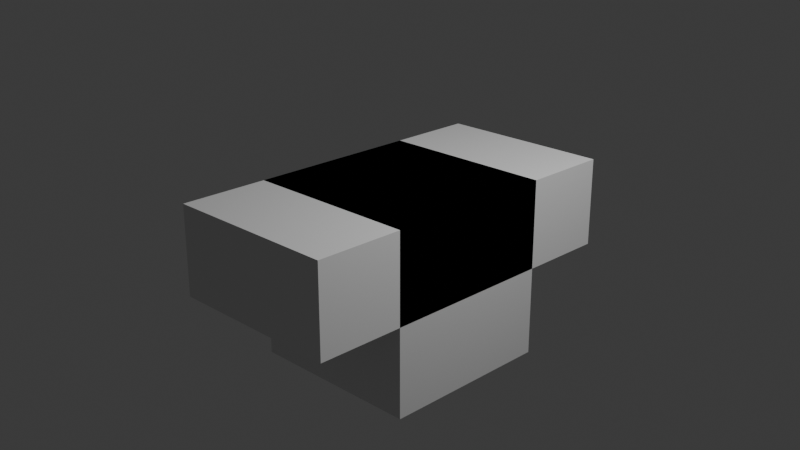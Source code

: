 # Source: precision_checkpoint.blend  (saved by Blender 5.2.44; exported with 4.5.12 LTS)
import bpy
from mathutils import Matrix  # noqa: F401  (used for matrix-valued properties, if any)

bpy.ops.wm.read_factory_settings(use_empty=True)
scene = bpy.context.scene
scene.name = 'Scene'

# ---- collections
col_collection = bpy.data.collections.new('Collection'); scene.collection.children.link(col_collection)

# ---- materials (node trees are filled in below, after node groups)
mat_material = bpy.data.materials.new('Material')
mat_material.alpha_threshold = 0.0
mat_material.use_backface_culling_lightprobe_volume = False
mat_material.roughness = 0.5
mat_material.line_color = (0.0, 0.0, 0.0, 1.0)

# ---- material node trees
mat_material.use_nodes = True; mat_material.node_tree.nodes.clear()
_N = mat_material.node_tree.nodes; _L = mat_material.node_tree.links
n0 = _N.new('ShaderNodeOutputMaterial'); n0.name = 'Material Output'; n0.location = (200, 100)
n1 = _N.new('ShaderNodeBsdfPrincipled'); n1.name = 'Principled BSDF'; n1.location = (-200, 100)
n1.inputs[10].default_value = 0.005
_L.new(n1.outputs[0], n0.inputs[0])
n0.is_active_output = True

# ---- world
world_world = bpy.data.worlds.new('World'); scene.world = world_world
world_world.use_nodes = True; world_world.node_tree.nodes.clear()
_N = world_world.node_tree.nodes; _L = world_world.node_tree.links
n0 = _N.new('ShaderNodeOutputWorld'); n0.name = 'World Output'; n0.location = (200, 100)
n1 = _N.new('ShaderNodeBackground'); n1.name = 'Background'; n1.location = (-200, 100)
n1.inputs[0].default_value = (0.05088, 0.05088, 0.05088, 1.0)
_L.new(n1.outputs[0], n0.inputs[0])
n0.is_active_output = True
world_world.color = (0.05088, 0.05088, 0.05088)
world_world.sun_shadow_jitter_overblur = 0.0

# ---- cameras
cam_camera = bpy.data.cameras.new('Camera')
cam_camera.clip_end = 100.0
cam_camera.ortho_scale = 7.314

# ---- lights
light_light = bpy.data.lights.new('Light', 'POINT')
light_light.energy = 1000.0
light_light.shadow_soft_size = 0.1

# ---- meshes
me_cube = bpy.data.meshes.new('Cube')
me_cube.from_pydata([(1.0, 1.0, 1.0), (1.0, 1.0, -1.0), (1.0, -1.0, 1.0), (1.0, -1.0, -1.0), (-1.0, 1.0, 1.0), (-1.0, 1.0, -1.0), (-1.0, -1.0, 1.0), (-1.0, -1.0, -1.0)], [], [(0, 4, 6, 2), (3, 2, 6, 7), (7, 6, 4, 5), (5, 1, 3, 7), (1, 0, 2, 3), (5, 4, 0, 1)])
_uv = me_cube.uv_layers.new(name='UVMap')
_uv.uv.foreach_set('vector', [0.625, 0.5, 0.875, 0.5, 0.875, 0.75, 0.625, 0.75, 0.375, 0.75, 0.625, 0.75, 0.625, 1.0, 0.375, 1.0, 0.375, 0.0, 0.625, 0.0, 0.625, 0.25, 0.375, 0.25, 0.125, 0.5, 0.375, 0.5, 0.375, 0.75, 0.125, 0.75, 0.375, 0.5, 0.625, 0.5, 0.625, 0.75, 0.375, 0.75, 0.375, 0.25, 0.625, 0.25, 0.625, 0.5, 0.375, 0.5])
me_cube.materials.append(mat_material)
me_cube.use_mirror_vertex_groups = False
me_cube.update()
me_x = bpy.data.meshes.new('立方体')
me_x.from_pydata([(-1.0, -2.0, -0.5), (-1.0, -2.0, 0.5), (-1.0, 2.0, -0.5), (-1.0, 2.0, 0.5), (1.0, -2.0, -0.5), (1.0, -2.0, 0.5), (1.0, 2.0, -0.5), (1.0, 2.0, 0.5)], [], [(0, 1, 3, 2), (2, 3, 7, 6), (6, 7, 5, 4), (4, 5, 1, 0), (2, 6, 4, 0), (7, 3, 1, 5)])
_uv = me_x.uv_layers.new(name='UV贴图')
_uv.uv.foreach_set('vector', [0.375, 0.0, 0.625, 0.0, 0.625, 0.25, 0.375, 0.25, 0.375, 0.25, 0.625, 0.25, 0.625, 0.5, 0.375, 0.5, 0.375, 0.5, 0.625, 0.5, 0.625, 0.75, 0.375, 0.75, 0.375, 0.75, 0.625, 0.75, 0.625, 1.0, 0.375, 1.0, 0.125, 0.5, 0.375, 0.5, 0.375, 0.75, 0.125, 0.75, 0.625, 0.5, 0.875, 0.5, 0.875, 0.75, 0.625, 0.75])
me_x.update()

# ---- objects
ob_cube = bpy.data.objects.new('Cube', me_cube)
ob_light = bpy.data.objects.new('Light', light_light)
ob_camera = bpy.data.objects.new('Camera', cam_camera)
ob_precision_testblock = bpy.data.objects.new('PRECISION_TestBlock', me_x)

# ---- transforms, parenting, visibility, modifiers, constraints
ob_cube.location = (0.0, 0.0, 0.0)
ob_cube.lock_rotations_4d = False
ob_cube.empty_display_type = 'ARROWS'
ob_cube.lineart.crease_threshold = 0.0
ob_light.location = (4.076, 1.005, 5.904)
ob_light.rotation_euler = (0.6503, 0.05522, 1.866)
ob_light.lock_rotations_4d = False
ob_light.empty_display_type = 'ARROWS'
ob_light.color = (0.0, 0.0, 0.0, 0.0)
ob_light.lineart.crease_threshold = 0.0
ob_camera.location = (7.716, -7.716, 4.744)
ob_camera.rotation_euler = (1.2, -1.082e-07, 0.7854)
ob_camera.lock_rotations_4d = False
ob_camera.empty_display_type = 'ARROWS'
ob_camera.color = (0.0, 0.0, 0.0, 0.0)
ob_camera.display_type = 'WIRE'
ob_camera.lineart.crease_threshold = 0.0
ob_precision_testblock.location = (0.0, 0.0, 0.5)

# ---- collection membership
col_collection.objects.link(ob_cube)
col_collection.objects.link(ob_light)
col_collection.objects.link(ob_camera)
col_collection.objects.link(ob_precision_testblock)

# ---- scene / render settings (as saved in the file)
scene.camera = ob_camera
scene.frame_start = 1; scene.frame_end = 250; scene.frame_set(1)
scene.render.engine = 'BLENDER_EEVEE_NEXT'
scene.render.bake_bias = 0.0
scene.render.bake_samples = 0
scene.render.compositor_device = 'GPU'
scene.eevee.use_volume_custom_range = False
scene.eevee.fast_gi_thickness_near = 0.1
scene.eevee.fast_gi_thickness_far = 0.0
scene.eevee.ray_tracing_options.screen_trace_thickness = 0.1
bpy.context.view_layer.update()
